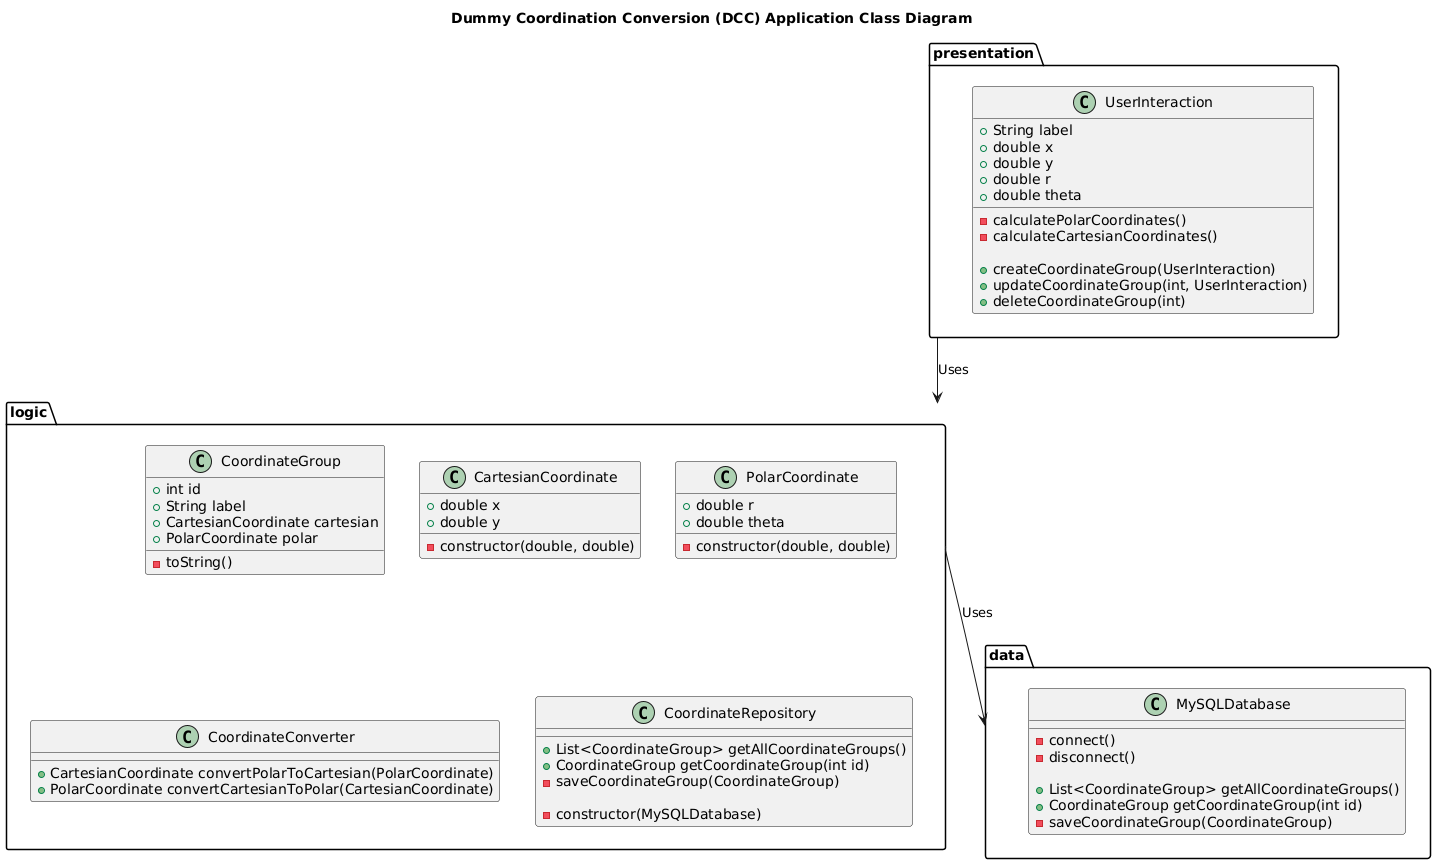

The diagram above was rendered by PlantUML. Its source (embedded in the PNG):
@startuml
title Dummy Coordination Conversion (DCC) Application Class Diagram

package presentation {
  class UserInteraction {
  + String label
  + double x
  + double y
  + double r
  + double theta

  - calculatePolarCoordinates()
  - calculateCartesianCoordinates()

  + createCoordinateGroup(UserInteraction)
  + updateCoordinateGroup(int, UserInteraction)
  + deleteCoordinateGroup(int)
}
}

package logic {
  class CoordinateGroup {
  + int id
  + String label
  + CartesianCoordinate cartesian
  + PolarCoordinate polar

  - toString()
}

class CartesianCoordinate {
  + double x
  + double y

  - constructor(double, double)
}

class PolarCoordinate {
  + double r
  + double theta

  - constructor(double, double)
}

class CoordinateConverter {
  + CartesianCoordinate convertPolarToCartesian(PolarCoordinate)
  + PolarCoordinate convertCartesianToPolar(CartesianCoordinate)
}

class CoordinateRepository {
  + List<CoordinateGroup> getAllCoordinateGroups()
  + CoordinateGroup getCoordinateGroup(int id)
  - saveCoordinateGroup(CoordinateGroup)

  - constructor(MySQLDatabase)
}
}

package data {
  class MySQLDatabase {
  - connect()
  - disconnect()

  + List<CoordinateGroup> getAllCoordinateGroups()
  + CoordinateGroup getCoordinateGroup(int id)
  - saveCoordinateGroup(CoordinateGroup)
}
}

presentation --> logic : Uses
logic --> data : Uses

@enduml